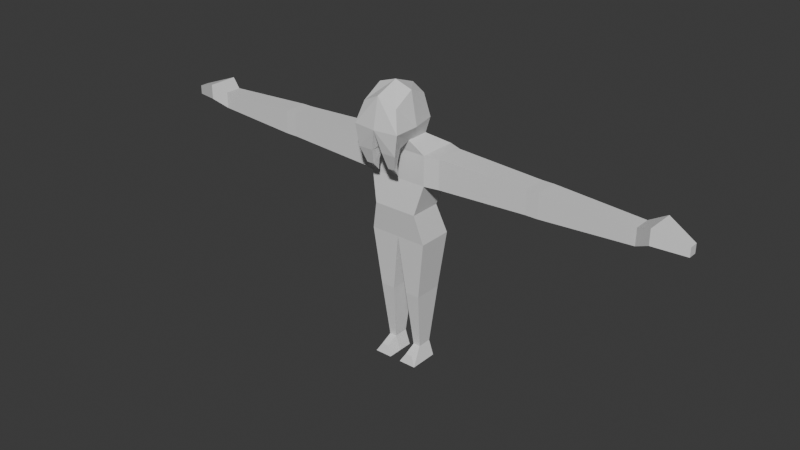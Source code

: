 # Source: vortigaunt.blend  (saved by Blender 4.0.36; exported with 4.5.12 LTS)
import bpy
from mathutils import Matrix  # noqa: F401  (used for matrix-valued properties, if any)

bpy.ops.wm.read_factory_settings(use_empty=True)
scene = bpy.context.scene
scene.name = 'Scene'

# ---- materials (node trees are filled in below, after node groups)
mat_material = bpy.data.materials.new('Material')
mat_material.alpha_threshold = 0.0
mat_material.use_transparent_shadow = False
mat_material.roughness = 0.5
mat_material.line_color = (0.0, 0.0, 0.0, 1.0)

# ---- material node trees
mat_material.use_nodes = True; mat_material.node_tree.nodes.clear()
_N = mat_material.node_tree.nodes; _L = mat_material.node_tree.links
n0 = _N.new('ShaderNodeOutputMaterial'); n0.name = 'Material Output'; n0.location = (300, 300)
n1 = _N.new('ShaderNodeBsdfPrincipled'); n1.name = 'Principled BSDF'; n1.location = (10, 300)
n1.inputs[3].default_value = 1.45
_L.new(n1.outputs[0], n0.inputs[0])
n0.is_active_output = True

# ---- world
world_world = bpy.data.worlds.new('World'); scene.world = world_world
world_world.use_nodes = True; world_world.node_tree.nodes.clear()
_N = world_world.node_tree.nodes; _L = world_world.node_tree.links
n0 = _N.new('ShaderNodeOutputWorld'); n0.name = 'World Output'; n0.location = (300, 300)
n1 = _N.new('ShaderNodeBackground'); n1.name = 'Background'; n1.location = (10, 300)
n1.inputs[0].default_value = (0.05088, 0.05088, 0.05088, 1.0)
_L.new(n1.outputs[0], n0.inputs[0])
n0.is_active_output = True
world_world.color = (0.05088, 0.05088, 0.05088)
world_world.use_sun_shadow = False
world_world.sun_shadow_jitter_overblur = 0.0

# ---- meshes
me_cube = bpy.data.meshes.new('Cube')
me_cube.from_pydata([(0.0, -0.75, 0.0), (0.0, 0.35, 0.0), (-0.75, 0.35, 0.0), (-0.75, -0.75, 0.0), (-1.0, 0.7, 1.0), (-1.0, 0.6, -1.0), (-1.0, -0.6, 1.0), (-1.0, -0.6, -1.0), (0.0, 0.6, -1.0), (0.0, -0.6, 1.0), (0.0, -0.6, -1.0), (0.0, 0.7, 1.0), (0.0, -0.6, 2.0), (-1.0, -0.6, 2.0), (-1.0, 0.7, 2.0), (0.0, 0.7, 2.0), (2.98e-08, -0.7, 2.4), (-0.5, -0.7, 2.4), (-0.5, 0.1, 2.4), (2.98e-08, 0.2, 2.4), (-1.5, -0.5, 1.0), (-1.5, 0.5, 1.0), (-1.5, -0.5, 2.0), (-1.5, 0.5, 2.0), (-4.5, -0.4, 1.1), (-4.5, 0.4, 1.1), (-4.5, -0.4, 1.9), (-4.5, 0.4, 1.9), (-4.7, -0.4, 1.1), (-4.7, 0.4, 1.1), (-4.7, -0.4, 1.9), (-4.7, 0.4, 1.9), (-4.9, -0.4, 1.1), (-4.9, 0.4, 1.1), (-4.9, -0.4, 1.9), (-4.9, 0.4, 1.9), (-7.9, -0.28, 1.22), (-7.9, 0.28, 1.22), (-7.9, -0.28, 1.78), (-7.9, 0.28, 1.78), (-8.4, -0.504, 1.496), (-8.4, 0.504, 1.496), (-8.4, -0.504, 2.004), (-8.4, 0.504, 2.004), (-9.4, -0.1512, 1.349), (-9.4, 0.1512, 1.349), (-9.4, -0.1512, 1.651), (-9.4, 0.1512, 1.651), (-0.75, 0.5, -3.0), (-0.75, -0.5, -3.0), (-0.25, 0.5, -3.0), (-0.25, -0.5, -3.0), (-0.625, 0.25, -5.0), (-0.625, -0.25, -5.0), (-0.375, 0.25, -5.0), (-0.375, -0.25, -5.0), (-0.8, 0.25, -5.5), (-0.8, -0.25, -5.5), (-0.2, 0.25, -5.5), (-0.2, -0.25, -5.5), (-0.625, -0.65, -5.2), (-0.375, -0.65, -5.2), (-0.8, -0.75, -5.5), (-0.2, -0.75, -5.5), (0.0, -1.7, 2.9), (-0.8, -1.6, 2.9), (-0.6, 0.2, 2.9), (0.0, 0.3, 2.9), (-0.1875, -1.0, 2.217), (-0.4375, -1.0, 2.217), (-0.1875, -1.558, 2.184), (-0.6875, -1.558, 2.184), (-0.2812, -1.117, 1.746), (-0.4062, -1.117, 1.746), (-0.2812, -1.382, 1.657), (-0.5312, -1.382, 1.657), (0.0, -1.5, 3.9), (0.0, -0.7, 3.0), (-0.375, -1.039, 1.336), (-0.8, -0.7, 2.9), (-0.6, -1.4, 3.6), (-0.6, -0.7, 4.0), (-0.5, 1.49e-08, 3.7), (0.0, 0.1, 3.9), (0.0, -0.7, 4.2)], [], [(4, 6, 20, 21), (0, 9, 6, 3), (3, 6, 4, 2), (7, 3, 2, 5), (2, 4, 11, 1), (10, 7, 49, 51), (5, 2, 1, 8), (10, 0, 3, 7), (15, 14, 18, 19), (9, 11, 15, 12), (6, 9, 12, 13), (11, 4, 14, 15), (19, 18, 66, 67), (13, 12, 16, 17), (12, 15, 19, 16), (14, 13, 17, 18), (20, 22, 26, 24), (14, 4, 21, 23), (13, 14, 23, 22), (6, 13, 22, 20), (25, 24, 28, 29), (21, 20, 24, 25), (23, 21, 25, 27), (22, 23, 27, 26), (31, 29, 33, 35), (27, 25, 29, 31), (26, 27, 31, 30), (24, 26, 30, 28), (32, 34, 38, 36), (30, 31, 35, 34), (28, 30, 34, 32), (29, 28, 32, 33), (39, 37, 41, 43), (33, 32, 36, 37), (35, 33, 37, 39), (34, 35, 39, 38), (42, 43, 47, 46), (38, 39, 43, 42), (36, 38, 42, 40), (37, 36, 40, 41), (45, 44, 46, 47), (40, 42, 46, 44), (41, 40, 44, 45), (43, 41, 45, 47), (50, 51, 55, 54), (7, 5, 48, 49), (8, 10, 51, 50), (5, 8, 50, 48), (55, 53, 60, 61), (48, 50, 54, 52), (51, 49, 53, 55), (49, 48, 52, 53), (56, 58, 59, 57), (53, 52, 56, 57), (54, 55, 59, 58), (52, 54, 58, 56), (61, 60, 62, 63), (59, 55, 61, 63), (53, 57, 62, 60), (57, 59, 63, 62), (65, 64, 76, 80), (65, 17, 69, 71), (16, 19, 67, 77, 64), (18, 17, 79, 66), (68, 70, 74, 72), (17, 16, 68, 69), (16, 64, 70, 68), (64, 65, 71, 70), (75, 73, 78), (69, 68, 72, 73), (71, 69, 73, 75), (70, 71, 75, 74), (79, 17, 65), (74, 75, 78), (72, 74, 78), (73, 72, 78), (83, 82, 81, 84), (67, 66, 82, 83), (84, 81, 80, 76), (77, 67, 83, 84), (64, 77, 84, 76), (66, 79, 81, 82), (79, 65, 80, 81)])
_uv = me_cube.uv_layers.new(name='UVMap')
_uv.uv.foreach_set('vector', [0.625, 0.25, 0.625, 0.0, 0.625, 0.0, 0.625, 0.25, 0.5, 0.875, 0.625, 0.875, 0.625, 1.0, 0.5, 1.0, 0.5, 0.0, 0.625, 0.0, 0.625, 0.25, 0.5, 0.25, 0.375, 0.0, 0.5, 0.0, 0.5, 0.25, 0.375, 0.25, 0.5, 0.25, 0.625, 0.25, 0.625, 0.375, 0.5, 0.375, 0.375, 0.875, 0.375, 1.0, 0.375, 1.0, 0.375, 0.875, 0.375, 0.25, 0.5, 0.25, 0.5, 0.375, 0.375, 0.375, 0.375, 0.875, 0.5, 0.875, 0.5, 1.0, 0.375, 1.0, 0.625, 0.375, 0.625, 0.25, 0.625, 0.25, 0.625, 0.375, 0.0, 0.0, 0.0, 0.0, 0.0, 0.0, 0.0, 0.0, 0.625, 1.0, 0.625, 0.875, 0.625, 0.875, 0.625, 1.0, 0.625, 0.375, 0.625, 0.25, 0.625, 0.25, 0.625, 0.375, 0.625, 0.375, 0.625, 0.25, 0.625, 0.25, 0.625, 0.375, 0.625, 1.0, 0.625, 0.875, 0.625, 0.875, 0.625, 1.0, 0.0, 0.0, 0.0, 0.0, 0.0, 0.0, 0.0, 0.0, 0.625, 0.25, 0.625, 0.0, 0.625, 0.0, 0.625, 0.25, 0.625, 1.0, 0.625, 1.0, 0.625, 1.0, 0.625, 1.0, 0.625, 0.25, 0.625, 0.25, 0.625, 0.25, 0.625, 0.25, 0.625, 0.0, 0.625, 0.25, 0.625, 0.25, 0.625, 0.0, 0.625, 1.0, 0.625, 1.0, 0.625, 1.0, 0.625, 1.0, 0.625, 0.25, 0.625, 0.0, 0.625, 0.0, 0.625, 0.25, 0.625, 0.25, 0.625, 0.0, 0.625, 0.0, 0.625, 0.25, 0.625, 0.25, 0.625, 0.25, 0.625, 0.25, 0.625, 0.25, 0.625, 0.0, 0.625, 0.25, 0.625, 0.25, 0.625, 0.0, 0.625, 0.25, 0.625, 0.25, 0.625, 0.25, 0.625, 0.25, 0.625, 0.25, 0.625, 0.25, 0.625, 0.25, 0.625, 0.25, 0.625, 0.0, 0.625, 0.25, 0.625, 0.25, 0.625, 0.0, 0.625, 1.0, 0.625, 1.0, 0.625, 1.0, 0.625, 1.0, 0.625, 1.0, 0.625, 1.0, 0.625, 1.0, 0.625, 1.0, 0.625, 0.0, 0.625, 0.25, 0.625, 0.25, 0.625, 0.0, 0.625, 1.0, 0.625, 1.0, 0.625, 1.0, 0.625, 1.0, 0.625, 0.25, 0.625, 0.0, 0.625, 0.0, 0.625, 0.25, 0.625, 0.25, 0.625, 0.25, 0.625, 0.25, 0.625, 0.25, 0.625, 0.25, 0.625, 0.0, 0.625, 0.0, 0.625, 0.25, 0.625, 0.25, 0.625, 0.25, 0.625, 0.25, 0.625, 0.25, 0.625, 0.0, 0.625, 0.25, 0.625, 0.25, 0.625, 0.0, 0.625, 0.0, 0.625, 0.25, 0.625, 0.25, 0.625, 0.0, 0.625, 0.0, 0.625, 0.25, 0.625, 0.25, 0.625, 0.0, 0.625, 1.0, 0.625, 1.0, 0.625, 1.0, 0.625, 1.0, 0.625, 0.25, 0.625, 0.0, 0.625, 0.0, 0.625, 0.25, 0.625, 0.25, 0.625, 0.0, 0.625, 0.0, 0.625, 0.25, 0.625, 1.0, 0.625, 1.0, 0.625, 1.0, 0.625, 1.0, 0.625, 0.25, 0.625, 0.0, 0.625, 0.0, 0.625, 0.25, 0.625, 0.25, 0.625, 0.25, 0.625, 0.25, 0.625, 0.25, 0.0, 0.0, 0.0, 0.0, 0.0, 0.0, 0.0, 0.0, 0.375, 0.0, 0.375, 0.25, 0.375, 0.25, 0.375, 0.0, 0.0, 0.0, 0.0, 0.0, 0.0, 0.0, 0.0, 0.0, 0.375, 0.25, 0.375, 0.375, 0.375, 0.375, 0.375, 0.25, 0.375, 0.875, 0.375, 1.0, 0.375, 1.0, 0.375, 0.875, 0.375, 0.25, 0.375, 0.375, 0.375, 0.375, 0.375, 0.25, 0.375, 0.875, 0.375, 1.0, 0.375, 1.0, 0.375, 0.875, 0.375, 0.0, 0.375, 0.25, 0.375, 0.25, 0.375, 0.0, 0.125, 0.5, 0.25, 0.5, 0.25, 0.75, 0.125, 0.75, 0.375, 0.0, 0.375, 0.25, 0.375, 0.25, 0.375, 0.0, 0.0, 0.0, 0.0, 0.0, 0.0, 0.0, 0.0, 0.0, 0.375, 0.25, 0.375, 0.375, 0.375, 0.375, 0.375, 0.25, 0.375, 0.875, 0.375, 1.0, 0.375, 1.0, 0.375, 0.875, 0.0, 0.0, 0.0, 0.0, 0.0, 0.0, 0.0, 0.0, 0.375, 0.0, 0.375, 0.0, 0.375, 0.0, 0.375, 0.0, 0.125, 0.75, 0.25, 0.75, 0.25, 0.75, 0.125, 0.75, 0.875, 0.75, 0.75, 0.75, 0.75, 0.75, 0.875, 0.75, 0.625, 0.0, 0.625, 0.0, 0.625, 0.0, 0.625, 0.0, 0.0, 0.0, 0.0, 0.0, 0.0, 0.0, 0.0, 0.0, 0.0, 0.0, 0.625, 0.25, 0.625, 0.0, 0.625, 0.125, 0.625, 0.25, 0.0, 0.0, 0.0, 0.0, 0.0, 0.0, 0.0, 0.0, 0.625, 1.0, 0.625, 0.875, 0.625, 0.875, 0.625, 1.0, 0.0, 0.0, 0.0, 0.0, 0.0, 0.0, 0.0, 0.0, 0.75, 0.75, 0.875, 0.75, 0.875, 0.75, 0.75, 0.75, 0.625, 0.0, 0.625, 0.0, 0.625, 0.0, 0.625, 1.0, 0.625, 0.875, 0.625, 0.875, 0.625, 1.0, 0.625, 0.0, 0.625, 0.0, 0.625, 0.0, 0.625, 0.0, 0.75, 0.75, 0.875, 0.75, 0.875, 0.75, 0.75, 0.75, 0.625, 0.125, 0.625, 0.0, 0.625, 0.0, 0.75, 0.75, 0.875, 0.75, 0.8125, 0.75, 0.0, 0.0, 0.0, 0.0, 0.0, 0.0, 0.625, 1.0, 0.625, 0.875, 0.625, 0.9375, 0.75, 0.5, 0.875, 0.5, 0.875, 0.625, 0.75, 0.625, 0.625, 0.375, 0.625, 0.25, 0.625, 0.25, 0.625, 0.375, 0.75, 0.625, 0.875, 0.625, 0.875, 0.75, 0.75, 0.75, 0.0, 0.0, 0.0, 0.0, 0.0, 0.0, 0.0, 0.0, 0.0, 0.0, 0.0, 0.0, 0.0, 0.0, 0.0, 0.0, 0.625, 0.25, 0.625, 0.125, 0.625, 0.125, 0.625, 0.25, 0.625, 0.125, 0.625, 0.0, 0.625, 0.0, 0.625, 0.125])
me_cube.materials.append(mat_material)
me_cube.use_mirror_vertex_groups = False
me_cube.update()

# ---- objects
ob_body = bpy.data.objects.new('Body', me_cube)

# ---- transforms, parenting, visibility, modifiers, constraints
ob_body.location = (0.0, 0.0, 0.0)
ob_body.lock_rotations_4d = False
ob_body.empty_display_type = 'ARROWS'
ob_body.lineart.crease_threshold = 0.0
_m = ob_body.modifiers.new('Mirror', 'MIRROR')

# ---- collection membership
scene.collection.objects.link(ob_body)

# ---- scene / render settings (as saved in the file)
scene.frame_start = 1; scene.frame_end = 250; scene.frame_set(1)
scene.render.engine = 'BLENDER_EEVEE_NEXT'
scene.cycles.sampling_pattern = 'TABULATED_SOBOL'
bpy.context.view_layer.update()

# ---- added for rendering (the .blend has no active camera and no usable light): camera, sun
cam_auto = bpy.data.cameras.new('AutoCamera')
cam_auto.lens = 50.0
cam_auto.sensor_width = 36.0
cam_auto.clip_end = 1000.0
ob_auto_camera = bpy.data.objects.new('AutoCamera', cam_auto)
scene.collection.objects.link(ob_auto_camera)
ob_auto_camera.location = (19.6986, -24.1383, 15.1089)
ob_auto_camera.rotation_euler = (1.09748, -7.21219e-08, 0.694738)
scene.camera = ob_auto_camera
light_auto_sun = bpy.data.lights.new('AutoSun', 'SUN')
light_auto_sun.energy = 3.0
light_auto_sun.angle = 0.0523599
ob_auto_sun = bpy.data.objects.new('AutoSun', light_auto_sun)
scene.collection.objects.link(ob_auto_sun)
ob_auto_sun.rotation_euler = (0.872665, 0.174533, 0.523599)
bpy.context.view_layer.update()
